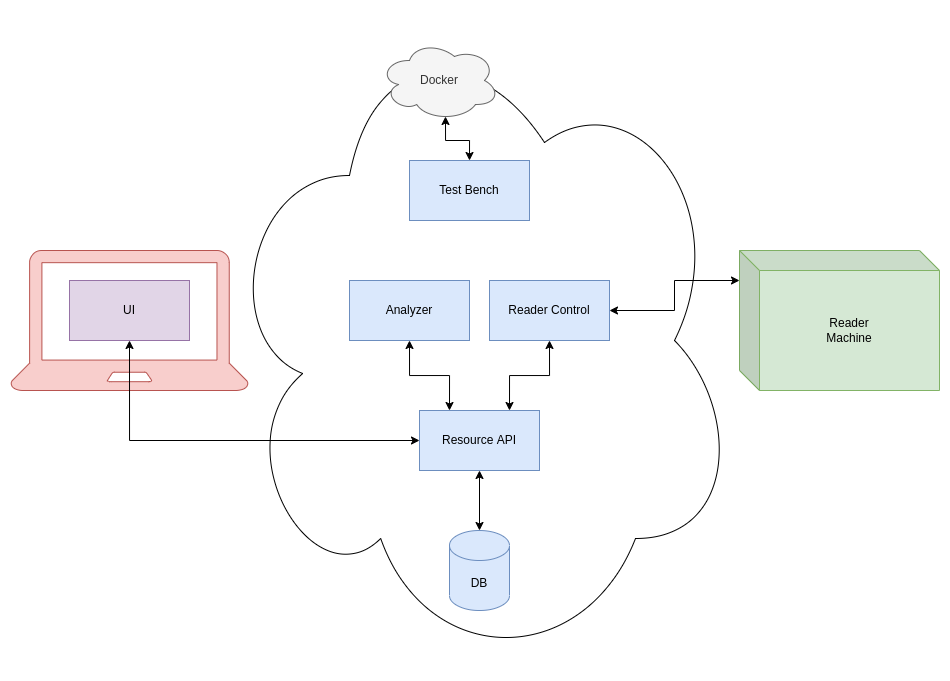

The diagram above was exported from draw.io. Its source (the exported page's mxGraphModel, read from the mxfile embedded in the PNG):
<mxGraphModel dx="2205" dy="934" grid="1" gridSize="10" guides="1" tooltips="1" connect="1" arrows="1" fold="1" page="1" pageScale="1" pageWidth="850" pageHeight="1100" math="0" shadow="0">
  <root>
    <mxCell id="0" />
    <mxCell id="1" parent="0" />
    <mxCell id="84RQQzQ6_mlnwDY5znZT-19" value="" style="sketch=0;pointerEvents=1;shadow=0;dashed=0;html=1;strokeColor=#b85450;fillColor=#f8cecc;labelPosition=center;verticalLabelPosition=bottom;verticalAlign=top;outlineConnect=0;align=center;shape=mxgraph.office.devices.laptop;" vertex="1" parent="1">
      <mxGeometry x="-79" y="270" width="238" height="140" as="geometry" />
    </mxCell>
    <mxCell id="84RQQzQ6_mlnwDY5znZT-14" value="" style="ellipse;shape=cloud;whiteSpace=wrap;html=1;" vertex="1" parent="1">
      <mxGeometry x="130" y="30" width="520" height="660" as="geometry" />
    </mxCell>
    <mxCell id="84RQQzQ6_mlnwDY5znZT-3" style="edgeStyle=orthogonalEdgeStyle;rounded=0;orthogonalLoop=1;jettySize=auto;html=1;exitX=0.5;exitY=1;exitDx=0;exitDy=0;entryX=0.5;entryY=0;entryDx=0;entryDy=0;entryPerimeter=0;startArrow=classic;startFill=1;" edge="1" parent="1" source="84RQQzQ6_mlnwDY5znZT-1" target="84RQQzQ6_mlnwDY5znZT-2">
      <mxGeometry relative="1" as="geometry" />
    </mxCell>
    <mxCell id="84RQQzQ6_mlnwDY5znZT-1" value="Resource API" style="rounded=0;whiteSpace=wrap;html=1;fillColor=#dae8fc;strokeColor=#6c8ebf;" vertex="1" parent="1">
      <mxGeometry x="330" y="430" width="120" height="60" as="geometry" />
    </mxCell>
    <mxCell id="84RQQzQ6_mlnwDY5znZT-2" value="DB" style="shape=cylinder3;whiteSpace=wrap;html=1;boundedLbl=1;backgroundOutline=1;size=15;fillColor=#dae8fc;strokeColor=#6c8ebf;" vertex="1" parent="1">
      <mxGeometry x="360" y="550" width="60" height="80" as="geometry" />
    </mxCell>
    <mxCell id="84RQQzQ6_mlnwDY5znZT-11" style="edgeStyle=orthogonalEdgeStyle;rounded=0;orthogonalLoop=1;jettySize=auto;html=1;exitX=0.5;exitY=1;exitDx=0;exitDy=0;entryX=0.75;entryY=0;entryDx=0;entryDy=0;startArrow=classic;startFill=1;" edge="1" parent="1" source="84RQQzQ6_mlnwDY5znZT-5" target="84RQQzQ6_mlnwDY5znZT-1">
      <mxGeometry relative="1" as="geometry" />
    </mxCell>
    <mxCell id="84RQQzQ6_mlnwDY5znZT-13" style="edgeStyle=orthogonalEdgeStyle;rounded=0;orthogonalLoop=1;jettySize=auto;html=1;exitX=1;exitY=0.5;exitDx=0;exitDy=0;entryX=0;entryY=0;entryDx=0;entryDy=30;entryPerimeter=0;startArrow=classic;startFill=1;" edge="1" parent="1" source="84RQQzQ6_mlnwDY5znZT-5" target="84RQQzQ6_mlnwDY5znZT-8">
      <mxGeometry relative="1" as="geometry" />
    </mxCell>
    <mxCell id="84RQQzQ6_mlnwDY5znZT-5" value="Reader Control" style="rounded=0;whiteSpace=wrap;html=1;fillColor=#dae8fc;strokeColor=#6c8ebf;" vertex="1" parent="1">
      <mxGeometry x="400" y="300" width="120" height="60" as="geometry" />
    </mxCell>
    <mxCell id="84RQQzQ6_mlnwDY5znZT-10" style="edgeStyle=orthogonalEdgeStyle;rounded=0;orthogonalLoop=1;jettySize=auto;html=1;exitX=0.5;exitY=1;exitDx=0;exitDy=0;entryX=0.25;entryY=0;entryDx=0;entryDy=0;startArrow=classic;startFill=1;" edge="1" parent="1" source="84RQQzQ6_mlnwDY5znZT-6" target="84RQQzQ6_mlnwDY5znZT-1">
      <mxGeometry relative="1" as="geometry" />
    </mxCell>
    <mxCell id="84RQQzQ6_mlnwDY5znZT-6" value="Analyzer" style="rounded=0;whiteSpace=wrap;html=1;fillColor=#dae8fc;strokeColor=#6c8ebf;" vertex="1" parent="1">
      <mxGeometry x="260" y="300" width="120" height="60" as="geometry" />
    </mxCell>
    <mxCell id="84RQQzQ6_mlnwDY5znZT-12" style="edgeStyle=orthogonalEdgeStyle;rounded=0;orthogonalLoop=1;jettySize=auto;html=1;exitX=0.5;exitY=1;exitDx=0;exitDy=0;entryX=0;entryY=0.5;entryDx=0;entryDy=0;startArrow=classic;startFill=1;" edge="1" parent="1" source="84RQQzQ6_mlnwDY5znZT-7" target="84RQQzQ6_mlnwDY5znZT-1">
      <mxGeometry relative="1" as="geometry" />
    </mxCell>
    <mxCell id="84RQQzQ6_mlnwDY5znZT-7" value="UI" style="rounded=0;whiteSpace=wrap;html=1;fillColor=#e1d5e7;strokeColor=#9673a6;" vertex="1" parent="1">
      <mxGeometry x="-20" y="300" width="120" height="60" as="geometry" />
    </mxCell>
    <mxCell id="84RQQzQ6_mlnwDY5znZT-8" value="Reader&lt;br&gt;Machine" style="shape=cube;whiteSpace=wrap;html=1;boundedLbl=1;backgroundOutline=1;darkOpacity=0.05;darkOpacity2=0.1;fillColor=#d5e8d4;strokeColor=#82b366;" vertex="1" parent="1">
      <mxGeometry x="650" y="270" width="200" height="140" as="geometry" />
    </mxCell>
    <mxCell id="84RQQzQ6_mlnwDY5znZT-16" style="edgeStyle=orthogonalEdgeStyle;rounded=0;orthogonalLoop=1;jettySize=auto;html=1;exitX=0.5;exitY=0;exitDx=0;exitDy=0;entryX=0.55;entryY=0.95;entryDx=0;entryDy=0;entryPerimeter=0;startArrow=classic;startFill=1;" edge="1" parent="1" source="84RQQzQ6_mlnwDY5znZT-9" target="84RQQzQ6_mlnwDY5znZT-15">
      <mxGeometry relative="1" as="geometry" />
    </mxCell>
    <mxCell id="84RQQzQ6_mlnwDY5znZT-9" value="Test Bench" style="rounded=0;whiteSpace=wrap;html=1;fillColor=#dae8fc;strokeColor=#6c8ebf;" vertex="1" parent="1">
      <mxGeometry x="320" y="180" width="120" height="60" as="geometry" />
    </mxCell>
    <mxCell id="84RQQzQ6_mlnwDY5znZT-15" value="Docker" style="ellipse;shape=cloud;whiteSpace=wrap;html=1;fillColor=#f5f5f5;fontColor=#333333;strokeColor=#666666;" vertex="1" parent="1">
      <mxGeometry x="290" y="60" width="120" height="80" as="geometry" />
    </mxCell>
  </root>
</mxGraphModel>